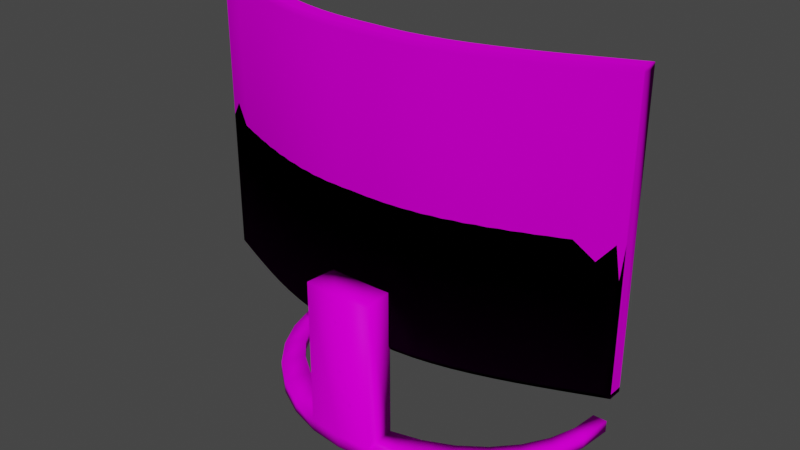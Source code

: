 # Source: Monitor.blend  (saved by Blender 2.80.75; exported with 4.5.12 LTS)
import bpy
from mathutils import Matrix  # noqa: F401  (used for matrix-valued properties, if any)

bpy.ops.wm.read_factory_settings(use_empty=True)
scene = bpy.context.scene
scene.name = 'Scene'

# ---- collections
col_collection = bpy.data.collections.new('Collection'); scene.collection.children.link(col_collection)

# ---- images (referenced by path relative to the original .blend; pixels are not part of the script)
import os
ASSET_DIR = os.environ.get("B2B_ASSET_DIR", "")  # directory of the original .blend (textures are referenced by path, not embedded)
HERE = os.path.dirname(os.path.abspath(__file__))  # packed textures are extracted next to this script under _unpacked/

def load_image(name, relpath, width, height, colorspace="sRGB"):
    """Load a texture the original file referenced (path relative to the .blend, or extracted next to this script)."""
    p = next((c for c in (os.path.join(HERE, relpath), os.path.join(ASSET_DIR, relpath)) if relpath and os.path.exists(c)), "")
    if p:
        img = bpy.data.images.load(p, check_existing=True)
        img.name = name
    else:  # same state as the original file: an image datablock whose file is absent (Cycles renders it pink)
        img = bpy.data.images.new(name, width, height)
        img.source = "FILE"
        img.filepath = "//" + (relpath or name)
    img.colorspace_settings.name = colorspace
    return img
img_plastic011_1k_color_png = load_image('Plastic011_1K_Color.png', 'Plastic011_1K_Color.png', 1024, 1024, 'sRGB')
img_bluescreen_png = load_image('BlueScreen.png', 'BlueScreen.png', 1024, 1024, 'sRGB')
img_plastic008_2k_normal_png = load_image('Plastic008_2K_Normal.png', 'Plastic008_2K_Normal.png', 1024, 1024, 'Non-Color')
img_plastic008_2k_color_png = load_image('Plastic008_2K_Color.png', 'Plastic008_2K_Color.png', 1024, 1024, 'sRGB')

# ---- materials (node trees are filled in below, after node groups)
mat_standcolor = bpy.data.materials.new('StandColor')
mat_standcolor.alpha_threshold = 0.0
mat_standcolor.use_transparent_shadow = False
mat_standcolor.diffuse_color = (0.009178, 0.8, 0.0, 1.0)
mat_standcolor.line_color = (0.0, 0.0, 0.0, 1.0)
mat_screen = bpy.data.materials.new('Screen')
mat_screen.use_transparent_shadow = False
mat_screen.diffuse_color = (0.8, 0.01173, 0.4127, 1.0)
mat_monitorframe = bpy.data.materials.new('MonitorFrame')
mat_monitorframe.use_transparent_shadow = False
mat_monitorframe.diffuse_color = (0.0, 0.02278, 0.8, 1.0)

# ---- material node trees
mat_standcolor.use_nodes = True; mat_standcolor.node_tree.nodes.clear()
_N = mat_standcolor.node_tree.nodes; _L = mat_standcolor.node_tree.links
n0 = _N.new('ShaderNodeOutputMaterial'); n0.name = 'Material Output'; n0.location = (300, 300)
n1 = _N.new('ShaderNodeBsdfPrincipled'); n1.name = 'Principled BSDF'; n1.location = (10, 300)
n1.distribution = 'GGX'
n1.subsurface_method = 'BURLEY'
n1.inputs[2].default_value = 0.4
n1.inputs[3].default_value = 1.45
n1.inputs[13].default_value = 0.009091
n1.inputs[27].default_value = (0.0, 0.0, 0.0, 1.0)
n1.inputs[28].default_value = 1.0
n2 = _N.new('ShaderNodeTexImage'); n2.name = 'Image Texture'; n2.location = (-331, 207)
n2.image = img_plastic011_1k_color_png
_L.new(n1.outputs[0], n0.inputs[0])
_L.new(n2.outputs[0], n1.inputs[0])
n0.is_active_output = True
mat_screen.use_nodes = True; mat_screen.node_tree.nodes.clear()
_N = mat_screen.node_tree.nodes; _L = mat_screen.node_tree.links
n0 = _N.new('ShaderNodeOutputMaterial'); n0.name = 'Material Output'; n0.location = (300, 300)
n1 = _N.new('ShaderNodeBsdfPrincipled'); n1.name = 'Principled BSDF'; n1.location = (10, 300)
n1.distribution = 'GGX'
n1.subsurface_method = 'BURLEY'
n1.inputs[3].default_value = 1.45
n1.inputs[27].default_value = (0.0, 0.0, 0.0, 1.0)
n1.inputs[28].default_value = 1.0
n2 = _N.new('ShaderNodeTexImage'); n2.name = 'Image Texture'; n2.location = (-390, 219)
n2.image = img_bluescreen_png
_L.new(n1.outputs[0], n0.inputs[0])
_L.new(n2.outputs[0], n1.inputs[0])
n0.is_active_output = True
mat_monitorframe.use_nodes = True; mat_monitorframe.node_tree.nodes.clear()
_N = mat_monitorframe.node_tree.nodes; _L = mat_monitorframe.node_tree.links
n0 = _N.new('ShaderNodeOutputMaterial'); n0.name = 'Material Output'; n0.location = (499, 300)
n1 = _N.new('ShaderNodeBsdfPrincipled'); n1.name = 'Principled BSDF'; n1.location = (209, 300)
n1.distribution = 'GGX'
n1.subsurface_method = 'BURLEY'
n1.inputs[2].default_value = 0.0
n1.inputs[3].default_value = 1.45
n1.inputs[13].default_value = 0.0
n1.inputs[27].default_value = (0.0, 0.0, 0.0, 1.0)
n1.inputs[28].default_value = 1.0
n2 = _N.new('ShaderNodeNormal'); n2.name = 'Normal'; n2.location = (-186, -214)
n3 = _N.new('ShaderNodeTexImage'); n3.name = 'Image Texture.001'; n3.location = (-534, -285)
n3.image = img_plastic008_2k_normal_png
n4 = _N.new('ShaderNodeTexImage'); n4.name = 'Image Texture'; n4.location = (-491, 318)
n4.image = img_plastic008_2k_color_png
n5 = _N.new('ShaderNodeMix'); n5.name = 'Mix'; n5.location = (39, 180)
n5.data_type = 'RGBA'
n5.inputs[0].default_value = 0.01091
n5.inputs[6].default_value = (1.0, 1.0, 1.0, 1.0)
_L.new(n1.outputs[0], n0.inputs[0])
_L.new(n2.outputs[0], n1.inputs[5])
_L.new(n3.outputs[0], n2.inputs[0])
_L.new(n4.outputs[0], n1.inputs[0])
_L.new(n4.outputs[0], n5.inputs[7])
_L.new(n5.outputs[2], n1.inputs[14])
n0.is_active_output = True

# ---- world
world_world = bpy.data.worlds.new('World'); scene.world = world_world
world_world.use_nodes = True; world_world.node_tree.nodes.clear()
_N = world_world.node_tree.nodes; _L = world_world.node_tree.links
n0 = _N.new('ShaderNodeOutputWorld'); n0.name = 'World Output'; n0.location = (300, 300)
n1 = _N.new('ShaderNodeBackground'); n1.name = 'Background'; n1.location = (10, 300)
n1.inputs[0].default_value = (0.05088, 0.05088, 0.05088, 1.0)
_L.new(n1.outputs[0], n0.inputs[0])
n0.is_active_output = True
world_world.color = (0.05088, 0.05088, 0.05088)
world_world.use_sun_shadow = False
world_world.sun_shadow_jitter_overblur = 0.0

# ---- meshes
me_circle = bpy.data.meshes.new('Circle')
me_circle.from_pydata([(4.373e-08, -0.7533, -0.07667), (0.1951, -0.7341, -0.07667), (0.3827, -0.6772, -0.07667), (0.5556, -0.5848, -0.07667), (0.7071, -0.4604, -0.07667), (0.8315, -0.3089, -0.07667), (0.9239, -0.136, -0.07667), (0.9808, 0.05159, -0.07667), (1.0, 0.2467, -0.07667), (-0.5107, -0.4254, -0.07667), (-0.6501, -0.3248, -0.07667), (-0.7644, -0.2023, -0.07667), (-0.8493, -0.06244, -0.07667), (-0.9017, 0.08929, -0.07667), (-0.9193, 0.2471, -0.07667), (0.9193, 0.2471, -0.07667), (0.9017, 0.08929, -0.07667), (0.8493, -0.06244, -0.07667), (0.7644, -0.2023, -0.07667), (0.6501, -0.3248, -0.07667), (0.5107, -0.4254, -0.07667), (0.3518, -0.5002, -0.07667), (0.1794, -0.5462, -0.07667), (5.345e-08, -0.5618, -0.07667), (-1.0, 0.2467, -0.07667), (-0.9808, 0.05159, -0.07667), (-0.9239, -0.136, -0.07667), (-0.8315, -0.3089, -0.07667), (-0.7071, -0.4604, -0.07667), (-0.5556, -0.5848, -0.07667), (-0.3827, -0.6772, -0.07667), (-0.1951, -0.7341, -0.07667), (-0.3518, -0.5002, -0.07667), (-0.1793, -0.5462, -0.07667), (0.1951, -0.7341, -0.007579), (4.373e-08, -0.7533, -0.007579), (0.3827, -0.6772, -0.007579), (0.5556, -0.5848, -0.007579), (0.7071, -0.4604, -0.007579), (0.8315, -0.3089, -0.007579), (0.9239, -0.136, -0.007579), (0.9808, 0.05159, -0.007579), (1.0, 0.2467, -0.007579), (5.345e-08, -0.5618, -0.007579), (-0.1793, -0.5462, -0.007579), (-0.3518, -0.5002, -0.007579), (-0.5107, -0.4254, -0.007579), (-0.6501, -0.3248, -0.007579), (-0.7644, -0.2023, -0.007579), (-0.8493, -0.06244, -0.007579), (-0.9017, 0.08929, -0.007579), (-0.9193, 0.2471, -0.007579), (0.9193, 0.2471, -0.007579), (0.9017, 0.08929, -0.007579), (0.8493, -0.06244, -0.007579), (0.7644, -0.2023, -0.007579), (0.6501, -0.3248, -0.007579), (0.5107, -0.4254, -0.007579), (0.3518, -0.5002, -0.007579), (0.1794, -0.5462, -0.007579), (-0.9808, 0.05159, -0.007579), (-1.0, 0.2467, -0.007579), (-0.9239, -0.136, -0.007579), (-0.8315, -0.3089, -0.007579), (-0.7071, -0.4604, -0.007579), (-0.5556, -0.5848, -0.007579), (-0.3827, -0.6772, -0.007579), (-0.1951, -0.7341, -0.007579), (0.1951, -0.7341, 0.8315), (4.373e-08, -0.7533, 0.8315), (5.345e-08, -0.5618, 0.8315), (-0.1793, -0.5462, 0.8315), (0.1794, -0.5462, 0.8315), (-0.1951, -0.7341, 0.8315), (-1.237, -0.2063, 0.496), (-1.237, -0.2063, 2.119), (-1.237, -0.1252, 0.496), (-1.237, -0.1252, 2.119), (1.237, -0.2063, 0.496), (1.237, -0.2063, 2.119), (1.237, -0.1252, 0.496), (1.237, -0.1252, 2.119), (1.206, -0.1387, 0.496), (1.031, -0.2148, 0.496), (0.9276, -0.2582, 0.496), (0.8245, -0.2996, 0.496), (0.7214, -0.3382, 0.496), (0.6184, -0.3732, 0.496), (0.5153, -0.4036, 0.496), (0.4123, -0.4288, 0.496), (0.3092, -0.4478, 0.496), (0.2061, -0.4598, 0.496), (0.1031, -0.464, 0.496), (-3.725e-08, -0.464, 0.496), (-0.1031, -0.464, 0.496), (-0.2061, -0.4598, 0.496), (-0.3092, -0.4478, 0.496), (-0.4123, -0.4288, 0.496), (-0.5153, -0.4036, 0.496), (-0.6184, -0.3732, 0.496), (-0.7214, -0.3382, 0.496), (-0.8245, -0.2996, 0.496), (-0.9276, -0.2582, 0.496), (-1.031, -0.2148, 0.496), (-1.206, -0.1387, 0.496), (-1.206, -0.1387, 2.119), (-1.031, -0.2148, 2.119), (-0.9276, -0.2582, 2.119), (-0.8245, -0.2996, 2.119), (-0.7214, -0.3382, 2.119), (-0.6184, -0.3732, 2.119), (-0.5153, -0.4036, 2.119), (-0.4123, -0.4288, 2.119), (-0.3092, -0.4478, 2.119), (-0.2061, -0.4598, 2.119), (-0.1031, -0.464, 2.119), (3.725e-08, -0.464, 2.119), (0.1031, -0.464, 2.119), (0.2061, -0.4598, 2.119), (0.3092, -0.4478, 2.119), (0.4123, -0.4288, 2.119), (0.5153, -0.4036, 2.119), (0.6184, -0.3732, 2.119), (0.7214, -0.3382, 2.119), (0.8245, -0.2996, 2.119), (0.9276, -0.2582, 2.119), (1.031, -0.2148, 2.119), (1.206, -0.1387, 2.119), (-1.206, -0.2197, 0.496), (-1.031, -0.2958, 0.496), (-0.9276, -0.3392, 0.496), (-0.8245, -0.3807, 0.496), (-0.7214, -0.4193, 0.496), (-0.6184, -0.4542, 0.496), (-0.5153, -0.4847, 0.496), (-0.4123, -0.5098, 0.496), (-0.3092, -0.5288, 0.496), (-0.2061, -0.5408, 0.496), (-0.1031, -0.545, 0.496), (3.725e-08, -0.545, 0.496), (0.1031, -0.545, 0.496), (0.2061, -0.5408, 0.496), (0.3092, -0.5288, 0.496), (0.4123, -0.5098, 0.496), (0.5153, -0.4847, 0.496), (0.6184, -0.4542, 0.496), (0.7214, -0.4193, 0.496), (0.8245, -0.3807, 0.496), (0.9276, -0.3392, 0.496), (1.031, -0.2958, 0.496), (1.206, -0.2197, 0.496), (1.206, -0.2197, 2.119), (1.031, -0.2958, 2.119), (0.9276, -0.3392, 2.119), (0.8245, -0.3807, 2.119), (0.7214, -0.4193, 2.119), (0.6184, -0.4542, 2.119), (0.5153, -0.4847, 2.119), (0.4123, -0.5098, 2.119), (0.3092, -0.5288, 2.119), (0.2061, -0.5408, 2.119), (0.1031, -0.545, 2.119), (-3.725e-08, -0.545, 2.119), (-0.1031, -0.545, 2.119), (-0.2061, -0.5408, 2.119), (-0.3092, -0.5288, 2.119), (-0.4123, -0.5098, 2.119), (-0.5153, -0.4847, 2.119), (-0.6184, -0.4542, 2.119), (-0.7214, -0.4193, 2.119), (-0.8245, -0.3807, 2.119), (-0.9276, -0.3392, 2.119), (-1.031, -0.2958, 2.119), (-1.206, -0.2197, 2.119), (-1.237, -0.2063, 0.5216), (-1.237, -0.2063, 2.093), (-1.237, -0.1252, 2.093), (-1.237, -0.1252, 0.5216), (1.237, -0.1252, 2.093), (1.237, -0.1252, 0.5216), (1.237, -0.2063, 2.093), (1.237, -0.2063, 0.5216), (1.206, -0.2369, 2.093), (1.206, -0.2369, 0.5216), (1.031, -0.3129, 2.093), (1.031, -0.3129, 0.5216), (0.9276, -0.3563, 2.093), (0.9276, -0.3563, 0.5216), (0.8245, -0.3978, 2.093), (0.8245, -0.3978, 0.5216), (0.7214, -0.4364, 2.093), (0.7214, -0.4364, 0.5216), (0.6184, -0.4713, 2.093), (0.6184, -0.4713, 0.5216), (0.5153, -0.5018, 2.093), (0.5153, -0.5018, 0.5216), (0.4123, -0.5269, 2.093), (0.4123, -0.5269, 0.5216), (0.3092, -0.5459, 2.093), (0.3092, -0.5459, 0.5216), (0.2061, -0.5579, 2.093), (0.2061, -0.5579, 0.5216), (0.1031, -0.5621, 2.093), (0.1031, -0.5621, 0.5216), (-1.242e-08, -0.5621, 2.093), (1.242e-08, -0.5621, 0.5216), (-0.1031, -0.5621, 2.093), (-0.1031, -0.5621, 0.5216), (-0.2061, -0.5579, 2.093), (-0.2061, -0.5579, 0.5216), (-0.3092, -0.5459, 2.093), (-0.3092, -0.5459, 0.5216), (-0.4123, -0.5269, 2.093), (-0.4123, -0.5269, 0.5216), (-0.5153, -0.5018, 2.093), (-0.5153, -0.5018, 0.5216), (-0.6184, -0.4713, 2.093), (-0.6184, -0.4713, 0.5216), (-0.7214, -0.4364, 2.093), (-0.7214, -0.4364, 0.5216), (-0.8245, -0.3978, 2.093), (-0.8245, -0.3978, 0.5216), (-0.9276, -0.3563, 2.093), (-0.9276, -0.3563, 0.5216), (-1.031, -0.3129, 2.093), (-1.031, -0.3129, 0.5216), (-1.206, -0.2369, 2.093), (-1.206, -0.2369, 0.5216), (-1.206, -0.1387, 2.093), (-1.206, -0.1387, 0.5216), (-1.031, -0.2148, 2.093), (-1.031, -0.2148, 0.5216), (-0.9276, -0.2582, 2.093), (-0.9276, -0.2582, 0.5216), (-0.8245, -0.2996, 2.093), (-0.8245, -0.2996, 0.5216), (-0.7214, -0.3382, 2.093), (-0.7214, -0.3382, 0.5216), (-0.6184, -0.3732, 2.093), (-0.6184, -0.3732, 0.5216), (-0.5153, -0.4036, 2.093), (-0.5153, -0.4036, 0.5216), (-0.4123, -0.4288, 2.093), (-0.4123, -0.4288, 0.5216), (-0.3092, -0.4478, 2.093), (-0.3092, -0.4478, 0.5216), (-0.2061, -0.4598, 2.093), (-0.2061, -0.4598, 0.5216), (-0.1031, -0.464, 2.093), (-0.1031, -0.464, 0.5216), (1.242e-08, -0.464, 2.093), (-1.242e-08, -0.464, 0.5216), (0.1031, -0.464, 2.093), (0.1031, -0.464, 0.5216), (0.2061, -0.4598, 2.093), (0.2061, -0.4598, 0.5216), (0.3092, -0.4478, 2.093), (0.3092, -0.4478, 0.5216), (0.4123, -0.4288, 2.093), (0.4123, -0.4288, 0.5216), (0.5153, -0.4036, 2.093), (0.5153, -0.4036, 0.5216), (0.6184, -0.3732, 2.093), (0.6184, -0.3732, 0.5216), (0.7214, -0.3382, 2.093), (0.7214, -0.3382, 0.5216), (0.8245, -0.2996, 2.093), (0.8245, -0.2996, 0.5216), (0.9276, -0.2582, 2.093), (0.9276, -0.2582, 0.5216), (1.031, -0.2148, 2.093), (1.031, -0.2148, 0.5216), (1.206, -0.1387, 2.093), (1.206, -0.1387, 0.5216), (-1.206, -0.1609, 2.093), (-1.206, -0.1609, 0.5216), (-1.031, -0.237, 2.093), (-1.031, -0.237, 0.5216), (-0.9276, -0.2804, 2.093), (-0.9276, -0.2804, 0.5216), (-0.8245, -0.3218, 2.093), (-0.8245, -0.3218, 0.5216), (-0.7214, -0.3604, 2.093), (-0.7214, -0.3604, 0.5216), (-0.6184, -0.3954, 2.093), (-0.6184, -0.3954, 0.5216), (-0.5153, -0.4258, 2.093), (-0.5153, -0.4258, 0.5216), (-0.4123, -0.451, 2.093), (-0.4123, -0.451, 0.5216), (-0.3092, -0.47, 2.093), (-0.3092, -0.47, 0.5216), (-0.2061, -0.482, 2.093), (-0.2061, -0.482, 0.5216), (-0.1031, -0.4862, 2.093), (-0.1031, -0.4862, 0.5216), (1.242e-08, -0.4862, 2.093), (-1.242e-08, -0.4862, 0.5216), (0.1031, -0.4862, 2.093), (0.1031, -0.4862, 0.5216), (0.2061, -0.482, 2.093), (0.2061, -0.482, 0.5216), (0.3092, -0.47, 2.093), (0.3092, -0.47, 0.5216), (0.4123, -0.451, 2.093), (0.4123, -0.451, 0.5216), (0.5153, -0.4258, 2.093), (0.5153, -0.4258, 0.5216), (0.6184, -0.3954, 2.093), (0.6184, -0.3954, 0.5216), (0.7214, -0.3604, 2.093), (0.7214, -0.3604, 0.5216), (0.8245, -0.3218, 2.093), (0.8245, -0.3218, 0.5216), (0.9276, -0.2804, 2.093), (0.9276, -0.2804, 0.5216), (1.031, -0.237, 2.093), (1.031, -0.237, 0.5216), (1.206, -0.1609, 2.093), (1.206, -0.1609, 0.5216)], [], [(26, 25, 13, 12), (4, 3, 20, 19), (27, 26, 12, 11), (5, 4, 19, 18), (28, 27, 11, 10), (6, 5, 18, 17), (29, 28, 10, 9), (7, 6, 17, 16), (30, 29, 9, 32), (8, 7, 16, 15), (1, 0, 23, 22), (31, 30, 32, 33), (2, 1, 22, 21), (0, 31, 33, 23), (25, 24, 14, 13), (3, 2, 21, 20), (62, 49, 50, 60), (38, 56, 57, 37), (63, 48, 49, 62), (39, 55, 56, 38), (64, 47, 48, 63), (40, 54, 55, 39), (65, 46, 47, 64), (41, 53, 54, 40), (66, 45, 46, 65), (42, 52, 53, 41), (43, 70, 72, 59), (67, 44, 45, 66), (36, 58, 59, 34), (59, 72, 68, 34), (60, 50, 51, 61), (37, 57, 58, 36), (7, 41, 40, 6), (20, 57, 56, 19), (8, 42, 41, 7), (21, 58, 57, 20), (24, 61, 51, 14), (33, 44, 43, 23), (22, 59, 58, 21), (32, 45, 44, 33), (23, 43, 59, 22), (9, 46, 45, 32), (25, 60, 61, 24), (10, 47, 46, 9), (26, 62, 60, 25), (11, 48, 47, 10), (27, 63, 62, 26), (12, 49, 48, 11), (1, 34, 35, 0), (28, 64, 63, 27), (13, 50, 49, 12), (2, 36, 34, 1), (29, 65, 64, 28), (14, 51, 50, 13), (3, 37, 36, 2), (30, 66, 65, 29), (16, 53, 52, 15), (15, 52, 42, 8), (4, 38, 37, 3), (31, 67, 66, 30), (17, 54, 53, 16), (5, 39, 38, 4), (0, 35, 67, 31), (18, 55, 54, 17), (6, 40, 39, 5), (19, 56, 55, 18), (68, 72, 70, 69), (69, 70, 71, 73), (44, 71, 70, 43), (67, 73, 71, 44), (34, 68, 69, 35), (35, 69, 73, 67), (175, 75, 77, 176), (272, 127, 81, 178), (178, 81, 79, 180), (226, 173, 75, 175), (82, 80, 78, 150), (105, 77, 75, 173), (81, 127, 151, 79), (127, 126, 152, 151), (126, 125, 153, 152), (125, 124, 154, 153), (124, 123, 155, 154), (123, 122, 156, 155), (122, 121, 157, 156), (121, 120, 158, 157), (120, 119, 159, 158), (119, 118, 160, 159), (118, 117, 161, 160), (117, 116, 162, 161), (116, 115, 163, 162), (115, 114, 164, 163), (114, 113, 165, 164), (113, 112, 166, 165), (112, 111, 167, 166), (111, 110, 168, 167), (110, 109, 169, 168), (109, 108, 170, 169), (108, 107, 171, 170), (107, 106, 172, 171), (106, 105, 173, 172), (76, 104, 128, 74), (104, 103, 129, 128), (103, 102, 130, 129), (102, 101, 131, 130), (101, 100, 132, 131), (100, 99, 133, 132), (99, 98, 134, 133), (98, 97, 135, 134), (97, 96, 136, 135), (96, 95, 137, 136), (95, 94, 138, 137), (94, 93, 139, 138), (93, 92, 140, 139), (92, 91, 141, 140), (91, 90, 142, 141), (90, 89, 143, 142), (89, 88, 144, 143), (88, 87, 145, 144), (87, 86, 146, 145), (86, 85, 147, 146), (85, 84, 148, 147), (84, 83, 149, 148), (83, 82, 150, 149), (180, 79, 151, 182), (182, 151, 152, 184), (184, 152, 153, 186), (186, 153, 154, 188), (188, 154, 155, 190), (190, 155, 156, 192), (192, 156, 157, 194), (194, 157, 158, 196), (196, 158, 159, 198), (198, 159, 160, 200), (200, 160, 161, 202), (202, 161, 162, 204), (204, 162, 163, 206), (206, 163, 164, 208), (208, 164, 165, 210), (210, 165, 166, 212), (212, 166, 167, 214), (214, 167, 168, 216), (216, 168, 169, 218), (218, 169, 170, 220), (220, 170, 171, 222), (222, 171, 172, 224), (224, 172, 173, 226), (176, 77, 105, 228), (228, 105, 106, 230), (230, 106, 107, 232), (232, 107, 108, 234), (234, 108, 109, 236), (236, 109, 110, 238), (238, 110, 111, 240), (240, 111, 112, 242), (242, 112, 113, 244), (244, 113, 114, 246), (246, 114, 115, 248), (248, 115, 116, 250), (250, 116, 117, 252), (252, 117, 118, 254), (254, 118, 119, 256), (256, 119, 120, 258), (258, 120, 121, 260), (260, 121, 122, 262), (262, 122, 123, 264), (264, 123, 124, 266), (266, 124, 125, 268), (268, 125, 126, 270), (270, 126, 127, 272), (83, 271, 273, 82), (230, 232, 278, 276), (84, 269, 271, 83), (259, 257, 303, 305), (85, 267, 269, 84), (244, 246, 292, 290), (86, 265, 267, 85), (273, 271, 317, 319), (87, 263, 265, 86), (233, 231, 277, 279), (88, 261, 263, 87), (258, 260, 306, 304), (89, 259, 261, 88), (247, 245, 291, 293), (90, 257, 259, 89), (272, 273, 319, 318), (91, 255, 257, 90), (232, 234, 280, 278), (92, 253, 255, 91), (261, 259, 305, 307), (93, 251, 253, 92), (246, 248, 294, 292), (94, 249, 251, 93), (235, 233, 279, 281), (95, 247, 249, 94), (260, 262, 308, 306), (96, 245, 247, 95), (249, 247, 293, 295), (97, 243, 245, 96), (234, 236, 282, 280), (98, 241, 243, 97), (263, 261, 307, 309), (99, 239, 241, 98), (248, 250, 296, 294), (100, 237, 239, 99), (237, 235, 281, 283), (101, 235, 237, 100), (262, 264, 310, 308), (102, 233, 235, 101), (229, 228, 274, 275), (103, 231, 233, 102), (251, 249, 295, 297), (104, 229, 231, 103), (236, 238, 284, 282), (76, 177, 229, 104), (177, 176, 228, 229), (129, 225, 227, 128), (225, 224, 226, 227), (130, 223, 225, 129), (223, 222, 224, 225), (131, 221, 223, 130), (221, 220, 222, 223), (132, 219, 221, 131), (219, 218, 220, 221), (133, 217, 219, 132), (217, 216, 218, 219), (134, 215, 217, 133), (215, 214, 216, 217), (135, 213, 215, 134), (213, 212, 214, 215), (136, 211, 213, 135), (211, 210, 212, 213), (137, 209, 211, 136), (209, 208, 210, 211), (138, 207, 209, 137), (207, 206, 208, 209), (139, 205, 207, 138), (205, 204, 206, 207), (140, 203, 205, 139), (203, 202, 204, 205), (141, 201, 203, 140), (201, 200, 202, 203), (142, 199, 201, 141), (199, 198, 200, 201), (143, 197, 199, 142), (197, 196, 198, 199), (144, 195, 197, 143), (195, 194, 196, 197), (145, 193, 195, 144), (193, 192, 194, 195), (146, 191, 193, 145), (191, 190, 192, 193), (147, 189, 191, 146), (189, 188, 190, 191), (148, 187, 189, 147), (187, 186, 188, 189), (149, 185, 187, 148), (185, 184, 186, 187), (150, 183, 185, 149), (183, 182, 184, 185), (78, 181, 183, 150), (181, 180, 182, 183), (128, 227, 174, 74), (227, 226, 175, 174), (80, 179, 181, 78), (179, 178, 180, 181), (82, 273, 179, 80), (273, 272, 178, 179), (74, 174, 177, 76), (174, 175, 176, 177), (317, 316, 318, 319), (315, 314, 316, 317), (313, 312, 314, 315), (311, 310, 312, 313), (309, 308, 310, 311), (307, 306, 308, 309), (305, 304, 306, 307), (303, 302, 304, 305), (301, 300, 302, 303), (299, 298, 300, 301), (297, 296, 298, 299), (295, 294, 296, 297), (293, 292, 294, 295), (291, 290, 292, 293), (289, 288, 290, 291), (287, 286, 288, 289), (285, 284, 286, 287), (283, 282, 284, 285), (281, 280, 282, 283), (279, 278, 280, 281), (277, 276, 278, 279), (275, 274, 276, 277), (270, 272, 318, 316), (245, 243, 289, 291), (256, 258, 304, 302), (231, 229, 275, 277), (271, 269, 315, 317), (242, 244, 290, 288), (257, 255, 301, 303), (228, 230, 276, 274), (268, 270, 316, 314), (243, 241, 287, 289), (254, 256, 302, 300), (269, 267, 313, 315), (240, 242, 288, 286), (255, 253, 299, 301), (266, 268, 314, 312), (241, 239, 285, 287), (252, 254, 300, 298), (267, 265, 311, 313), (238, 240, 286, 284), (253, 251, 297, 299), (264, 266, 312, 310), (239, 237, 283, 285), (250, 252, 298, 296), (265, 263, 309, 311)])
me_circle.polygons.foreach_set('use_smooth', [True] * 316)
me_circle.polygons.foreach_set('material_index', [0, 0, 0, 0, 0, 0, 0, 0, 0, 0, 0, 0, 0, 0, 0, 0, 0, 0, 0, 0, 0, 0, 0, 0, 0, 0, 0, 0, 0, 0, 0, 0, 0, 0, 0, 0, 0, 0, 0, 0, 0, 0, 0, 0, 0, 0, 0, 0, 0, 0, 0, 0, 0, 0, 0, 0, 0, 0, 0, 0, 0, 0, 0, 0, 0, 0, 0, 0, 0, 0, 0, 0, 2, 2, 2, 2, 2, 2, 2, 2, 2, 2, 2, 2, 2, 2, 2, 2, 2, 2, 2, 2, 2, 2, 2, 2, 2, 2, 2, 2, 2, 2, 2, 2, 2, 2, 2, 2, 2, 2, 2, 2, 2, 2, 2, 2, 2, 2, 2, 2, 2, 2, 2, 2, 2, 2, 2, 2, 2, 2, 2, 2, 2, 2, 2, 2, 2, 2, 2, 2, 2, 2, 2, 2, 2, 2, 2, 2, 2, 2, 2, 2, 2, 2, 2, 2, 2, 2, 2, 2, 2, 2, 2, 2, 2, 2, 2, 2, 2, 2, 2, 2, 2, 2, 2, 2, 2, 2, 2, 2, 2, 2, 2, 2, 2, 2, 2, 2, 2, 2, 2, 2, 2, 2, 2, 2, 2, 2, 2, 2, 2, 2, 2, 2, 2, 2, 2, 2, 2, 2, 2, 2, 2, 2, 2, 2, 2, 2, 2, 2, 2, 2, 2, 2, 2, 2, 2, 2, 2, 2, 2, 2, 2, 2, 2, 2, 2, 2, 2, 2, 2, 2, 2, 2, 2, 2, 2, 2, 2, 2, 2, 2, 2, 2, 2, 2, 2, 2, 2, 2, 2, 2, 2, 2, 2, 2, 2, 2, 2, 2, 1, 1, 1, 1, 1, 1, 1, 1, 1, 1, 1, 1, 1, 1, 1, 1, 1, 1, 1, 1, 1, 1, 2, 2, 2, 2, 2, 2, 2, 2, 2, 2, 2, 2, 2, 2, 2, 2, 2, 2, 2, 2, 2, 2, 2, 2])
_k = set([(74, 128), (74, 174), (75, 173), (75, 175), (76, 104), (76, 177), (77, 105), (77, 176), (78, 150), (78, 181), (79, 151), (79, 180), (80, 82), (80, 179), (81, 127), (82, 83), (83, 84), (84, 85), (85, 86), (86, 87), (87, 88), (88, 89), (89, 90), (90, 91), (91, 92), (92, 93), (93, 94), (94, 95), (95, 96), (96, 97), (97, 98), (98, 99), (99, 100), (100, 101), (101, 102), (102, 103), (103, 104), (105, 106), (106, 107), (107, 108), (108, 109), (109, 110), (110, 111), (111, 112), (112, 113), (113, 114), (114, 115), (115, 116), (116, 117), (117, 118), (118, 119), (119, 120), (120, 121), (121, 122), (122, 123), (123, 124), (124, 125), (125, 126), (126, 127), (128, 129), (129, 130), (130, 131), (131, 132), (132, 133), (133, 134), (134, 135), (135, 136), (136, 137), (137, 138), (138, 139), (139, 140), (140, 141), (141, 142), (142, 143), (143, 144), (144, 145), (145, 146), (146, 147), (147, 148), (148, 149), (149, 150), (151, 152), (152, 153), (153, 154), (154, 155), (155, 156), (156, 157), (157, 158), (158, 159), (159, 160), (160, 161), (161, 162), (162, 163), (163, 164), (164, 165), (165, 166), (166, 167), (167, 168), (168, 169), (169, 170), (170, 171), (171, 172), (172, 173), (174, 175), (176, 177), (178, 179), (180, 181), (228, 229), (228, 230), (229, 231), (230, 232), (231, 233), (232, 234), (233, 235), (234, 236), (235, 237), (236, 238), (237, 239), (238, 240), (239, 241), (240, 242), (241, 243), (242, 244), (243, 245), (244, 246), (245, 247), (246, 248), (247, 249), (248, 250), (249, 251), (250, 252), (251, 253), (252, 254), (253, 255), (254, 256), (255, 257), (256, 258), (257, 259), (258, 260), (259, 261), (260, 262), (261, 263), (262, 264), (263, 265), (264, 266), (265, 267), (266, 268), (267, 269), (268, 270), (269, 271), (270, 272), (271, 273), (272, 273), (274, 275), (274, 276), (275, 277), (276, 278), (277, 279), (278, 280), (279, 281), (280, 282), (281, 283), (282, 284), (283, 285), (284, 286), (285, 287), (286, 288), (287, 289), (288, 290), (289, 291), (290, 292), (291, 293), (292, 294), (293, 295), (294, 296), (295, 297), (296, 298), (297, 299), (298, 300), (299, 301), (300, 302), (301, 303), (302, 304), (303, 305), (304, 306), (305, 307), (306, 308), (307, 309), (308, 310), (309, 311), (310, 312), (311, 313), (312, 314), (313, 315), (314, 316), (315, 317), (316, 318), (317, 319), (318, 319)])
me_circle.attributes.new('sharp_edge', 'BOOLEAN', 'EDGE').data.foreach_set('value', [ (min(e.vertices), max(e.vertices)) in _k for e in me_circle.edges])
_uv = me_circle.uv_layers.new(name='UVMap')
_uv.uv.foreach_set('vector', [2.396, 1.128, 2.802, 1.251, 2.883, 1.08, 2.555, 0.9667, 1.693, -2.404, 1.424, -2.075, 1.769, -1.978, 1.987, -2.28, 2.021, 0.928, 2.396, 1.128, 2.555, 0.9667, 2.252, 0.7828, 2.021, -2.673, 1.693, -2.404, 1.987, -2.28, 2.252, -2.528, 1.693, 0.6587, 2.021, 0.928, 2.252, 0.7828, 1.987, 0.5352, 2.396, -2.873, 2.021, -2.673, 2.252, -2.528, 2.555, -2.712, 1.424, 0.3306, 1.693, 0.6587, 1.987, 0.5352, 1.769, 0.2335, 2.802, -2.996, 2.396, -2.873, 2.555, -2.712, 2.883, -2.825, 1.224, -0.04376, 1.424, 0.3306, 1.769, 0.2335, 1.607, -0.1106, 3.224, -3.038, 2.802, -2.996, 2.883, -2.825, 3.225, -2.863, 1.1, -1.295, 1.059, -0.8724, 1.474, -0.8724, 1.507, -1.261, 1.1, -0.45, 1.224, -0.04376, 1.607, -0.1106, 1.507, -0.484, 1.224, -1.701, 1.1, -1.295, 1.507, -1.261, 1.607, -1.634, 1.059, -0.8724, 1.1, -0.45, 1.507, -0.484, 1.474, -0.8724, 2.802, 1.251, 3.224, 1.293, 3.225, 1.118, 2.883, 1.08, 1.424, -2.075, 1.224, -1.701, 1.607, -1.634, 1.769, -1.978, 1.195, 2.014, 1.421, 2.008, 1.563, 1.69, 1.382, 1.633, 1.771, 2.485, 2.061, 2.616, 2.133, 2.251, 1.827, 2.065, 1.086, 2.425, 1.349, 2.355, 1.421, 2.008, 1.195, 2.014, 1.798, 2.909, 2.061, 2.979, 2.061, 2.616, 1.771, 2.485, 1.059, 2.848, 1.349, 2.718, 1.349, 2.355, 1.086, 2.425, 1.907, 3.319, 2.133, 3.326, 2.061, 2.979, 1.798, 2.909, 1.115, 3.269, 1.421, 3.083, 1.349, 2.718, 1.059, 2.848, 2.094, 3.7, 2.275, 3.643, 2.133, 3.326, 1.907, 3.319, 1.252, 3.671, 1.563, 3.436, 1.421, 3.083, 1.115, 3.269, 2.351, 4.038, 2.48, 3.919, 2.275, 3.643, 2.094, 3.7, 0.9063, -0.1004, -0.9106, -0.1004, -0.9106, 0.2894, 0.9063, 0.2894, 1.465, 4.038, 1.768, 3.763, 1.563, 3.436, 1.252, 3.671, 1.964, 1.663, 2.275, 1.898, 2.48, 1.57, 2.177, 1.296, 3.828, 1.394, 3.677, -0.4164, 3.27, -0.3823, 3.421, 1.428, 1.382, 1.633, 1.563, 1.69, 1.768, 1.414, 1.639, 1.296, 1.827, 2.065, 2.133, 2.251, 2.275, 1.898, 1.964, 1.663, -0.9136, -2.613, -1.063, -2.613, -1.063, -2.189, -0.9136, -2.189, 1.056, 1.056, 0.9063, 1.056, 0.9063, 1.428, 1.056, 1.428, -0.9136, -3.038, -1.063, -3.038, -1.063, -2.613, -0.9136, -2.613, 1.056, 0.6759, 0.9063, 0.6759, 0.9063, 1.056, 1.056, 1.056, 2.657, 1.446, 2.657, 1.296, 2.483, 1.296, 2.483, 1.446, 1.056, -0.4903, 0.9063, -0.4903, 0.9063, -0.1004, 1.056, -0.1004, 1.056, 0.2894, 0.9063, 0.2894, 0.9063, 0.6759, 1.056, 0.6759, 1.056, -0.8768, 0.9063, -0.8768, 0.9063, -0.4903, 1.056, -0.4903, 1.056, -0.1004, 0.9063, -0.1004, 0.9063, 0.2894, 1.056, 0.2894, 1.056, -1.257, 0.9063, -1.257, 0.9063, -0.8768, 1.056, -0.8768, -0.9136, 3.329, -1.063, 3.329, -1.063, 3.754, -0.9136, 3.754, 1.056, -1.629, 0.9063, -1.629, 0.9063, -1.257, 1.056, -1.257, -0.9136, 2.905, -1.063, 2.905, -1.063, 3.329, -0.9136, 3.329, 1.056, -1.992, 0.9063, -1.992, 0.9063, -1.629, 1.056, -1.629, -0.9136, 2.481, -1.063, 2.481, -1.063, 2.905, -0.9136, 2.905, 1.056, -2.346, 0.9063, -2.346, 0.9063, -1.992, 1.056, -1.992, -0.9136, -0.06637, -1.063, -0.06637, -1.063, 0.3581, -0.9136, 0.3581, -0.9136, 2.056, -1.063, 2.056, -1.063, 2.481, -0.9136, 2.481, 1.056, -2.694, 0.9063, -2.694, 0.9063, -2.346, 1.056, -2.346, -0.9136, -0.4909, -1.063, -0.4909, -1.063, -0.06637, -0.9136, -0.06637, -0.9136, 1.632, -1.063, 1.632, -1.063, 2.056, -0.9136, 2.056, 1.056, -3.038, 0.9063, -3.038, 0.9063, -2.694, 1.056, -2.694, -0.9136, -0.9153, -1.063, -0.9153, -1.063, -0.4909, -0.9136, -0.4909, -0.9136, 1.207, -1.063, 1.207, -1.063, 1.632, -0.9136, 1.632, 1.056, 2.493, 0.9063, 2.493, 0.9063, 2.837, 1.056, 2.837, 2.632, 1.448, 2.483, 1.448, 2.483, 1.623, 2.632, 1.623, -0.9136, -1.34, -1.063, -1.34, -1.063, -0.9153, -0.9136, -0.9153, -0.9136, 0.7826, -1.063, 0.7826, -1.063, 1.207, -0.9136, 1.207, 1.056, 2.145, 0.9063, 2.145, 0.9063, 2.493, 1.056, 2.493, -0.9136, -1.764, -1.063, -1.764, -1.063, -1.34, -0.9136, -1.34, -0.9136, 0.3581, -1.063, 0.3581, -1.063, 0.7826, -0.9136, 0.7826, 1.056, 1.791, 0.9063, 1.791, 0.9063, 2.145, 1.056, 2.145, -0.9136, -2.189, -1.063, -2.189, -1.063, -1.764, -0.9136, -1.764, 1.056, 1.428, 0.9063, 1.428, 0.9063, 1.791, 1.056, 1.791, 3.27, -0.3823, 3.677, -0.4164, 3.643, -0.8047, 3.228, -0.8047, 3.228, -0.8047, 3.643, -0.8047, 3.677, -1.193, 3.27, -1.227, 0.9063, -0.4903, -0.9106, -0.4903, -0.9106, -0.1004, 0.9063, -0.1004, 3.421, -3.038, 3.27, -1.227, 3.677, -1.193, 3.828, -3.004, -1.063, -0.06637, -2.88, -0.06637, -2.88, 0.3581, -1.063, 0.3581, -1.063, 0.3581, -2.88, 0.3581, -2.88, 0.7826, -1.063, 0.7826, 0.9614, 0.6258, 0.9614, 0.632, 0.9416, 0.632, 0.9416, 0.6258, -0.1063, 0.8407, -0.1063, 0.847, -0.1145, 0.847, -0.1145, 0.8407, 0.9416, 1.242, 0.9416, 1.236, 0.9614, 1.236, 0.9614, 1.242, 0.5512, -0.05802, 0.545, -0.05802, 0.545, -0.06625, 0.5512, -0.06625, 0.9449, 1.64, 0.9416, 1.632, 0.9614, 1.632, 0.9647, 1.64, 0.9449, 0.6396, 0.9416, 0.632, 0.9614, 0.632, 0.9647, 0.6396, 0.9416, 1.236, 0.9449, 1.229, 0.9647, 1.229, 0.9614, 1.236, 0.9449, 1.229, 0.9635, 1.186, 0.9833, 1.186, 0.9647, 1.229, 0.9635, 1.186, 0.9741, 1.161, 0.9939, 1.161, 0.9833, 1.186, 0.9741, 1.161, 0.9842, 1.135, 1.004, 1.135, 0.9939, 1.161, 0.9842, 1.135, 0.9936, 1.11, 1.013, 1.11, 1.004, 1.135, 0.9936, 1.11, 1.002, 1.085, 1.022, 1.085, 1.013, 1.11, 1.002, 1.085, 1.01, 1.06, 1.029, 1.06, 1.022, 1.085, 1.01, 1.06, 1.016, 1.035, 1.036, 1.035, 1.029, 1.06, 1.016, 1.035, 1.02, 1.01, 1.04, 1.01, 1.036, 1.035, 1.02, 1.01, 1.023, 0.9844, 1.043, 0.9844, 1.04, 1.01, 1.023, 0.9844, 1.024, 0.9592, 1.044, 0.9592, 1.043, 0.9844, 1.024, 0.9592, 1.024, 0.9341, 1.044, 0.9341, 1.044, 0.9592, 1.024, 0.9341, 1.024, 0.9089, 1.044, 0.9089, 1.044, 0.9341, 1.024, 0.9089, 1.023, 0.8837, 1.043, 0.8837, 1.044, 0.9089, 1.023, 0.8837, 1.02, 0.8585, 1.04, 0.8585, 1.043, 0.8837, 1.02, 0.8585, 1.016, 0.8334, 1.036, 0.8334, 1.04, 0.8585, 1.016, 0.8334, 1.01, 0.8082, 1.029, 0.8082, 1.036, 0.8334, 1.01, 0.8082, 1.002, 0.783, 1.022, 0.783, 1.029, 0.8082, 1.002, 0.783, 0.9936, 0.7579, 1.013, 0.7579, 1.022, 0.783, 0.9936, 0.7579, 0.9842, 0.7327, 1.004, 0.7327, 1.013, 0.7579, 0.9842, 0.7327, 0.9741, 0.7075, 0.9939, 0.7075, 1.004, 0.7327, 0.9741, 0.7075, 0.9635, 0.6824, 0.9833, 0.6824, 0.9939, 0.7075, 0.9635, 0.6824, 0.9449, 0.6396, 0.9647, 0.6396, 0.9833, 0.6824, 0.9416, 0.2358, 0.9449, 0.2282, 0.9647, 0.2282, 0.9614, 0.2358, 0.9449, 0.2282, 0.9635, 0.1854, 0.9833, 0.1854, 0.9647, 0.2282, 0.9635, 0.1854, 0.9741, 0.1603, 0.9939, 0.1603, 0.9833, 0.1854, 0.9741, 0.1603, 0.9842, 0.1351, 1.004, 0.1351, 0.9939, 0.1603, 0.9842, 0.1351, 0.9936, 0.1099, 1.013, 0.1099, 1.004, 0.1351, 0.9936, 0.1099, 1.002, 0.08476, 1.022, 0.08476, 1.013, 0.1099, 1.002, 0.08476, 1.01, 0.05959, 1.029, 0.05959, 1.022, 0.08476, 1.01, 0.05959, 1.016, 0.03442, 1.036, 0.03442, 1.029, 0.05959, 1.016, 0.03442, 1.02, 0.009255, 1.04, 0.009255, 1.036, 0.03442, 1.02, 0.009255, 1.023, -0.01591, 1.043, -0.01591, 1.04, 0.009255, 1.023, -0.01591, 1.024, -0.04108, 1.044, -0.04108, 1.043, -0.01591, 1.024, -0.04108, 1.024, -0.06625, 1.044, -0.06625, 1.044, -0.04108, 1.024, 1.934, 1.024, 1.909, 1.044, 1.909, 1.044, 1.934, 1.024, 1.909, 1.023, 1.884, 1.043, 1.884, 1.044, 1.909, 1.023, 1.884, 1.02, 1.859, 1.04, 1.859, 1.043, 1.884, 1.02, 1.859, 1.016, 1.834, 1.036, 1.834, 1.04, 1.859, 1.016, 1.834, 1.01, 1.809, 1.029, 1.809, 1.036, 1.834, 1.01, 1.809, 1.002, 1.783, 1.022, 1.783, 1.029, 1.809, 1.002, 1.783, 0.9936, 1.758, 1.013, 1.758, 1.022, 1.783, 0.9936, 1.758, 0.9842, 1.733, 1.004, 1.733, 1.013, 1.758, 0.9842, 1.733, 0.9741, 1.708, 0.9939, 1.708, 1.004, 1.733, 0.9741, 1.708, 0.9635, 1.683, 0.9833, 1.683, 0.9939, 1.708, 0.9635, 1.683, 0.9449, 1.64, 0.9647, 1.64, 0.9833, 1.683, 0.5512, 0.5662, 0.545, 0.5662, 0.545, 0.5579, 0.5512, 0.5579, 0.5512, 0.5579, 0.545, 0.5579, 0.5449, 0.5113, 0.5512, 0.5113, 0.5512, 0.5113, 0.5449, 0.5113, 0.5449, 0.484, 0.5512, 0.484, 0.5512, 0.484, 0.5449, 0.484, 0.5449, 0.4569, 0.5512, 0.4569, 0.5512, 0.4569, 0.5449, 0.4569, 0.5449, 0.43, 0.5512, 0.43, 0.5512, 0.43, 0.5449, 0.43, 0.5449, 0.4034, 0.5512, 0.4034, 0.5512, 0.4034, 0.5449, 0.4034, 0.5449, 0.3772, 0.5512, 0.3772, 0.5512, 0.3772, 0.5449, 0.3772, 0.5449, 0.3513, 0.5512, 0.3513, 0.5512, 0.3513, 0.5449, 0.3513, 0.5449, 0.3257, 0.5512, 0.3257, 0.5512, 0.3257, 0.5449, 0.3257, 0.5449, 0.3003, 0.5512, 0.3003, 0.5512, 0.3003, 0.5449, 0.3003, 0.5449, 0.2751, 0.5512, 0.2751, 0.5512, 0.2751, 0.5449, 0.2751, 0.5449, 0.25, 0.5512, 0.25, 0.5512, 0.25, 0.5449, 0.25, 0.5449, 0.2248, 0.5512, 0.2248, 0.5512, 0.2248, 0.5449, 0.2248, 0.5449, 0.1996, 0.5512, 0.1996, 0.5512, 0.1996, 0.5449, 0.1996, 0.5449, 0.1743, 0.5512, 0.1743, 0.5512, 0.1743, 0.5449, 0.1743, 0.5449, 0.1487, 0.5512, 0.1487, 0.5512, 0.1487, 0.5449, 0.1487, 0.5449, 0.1228, 0.5512, 0.1228, 0.5512, 0.1228, 0.5449, 0.1228, 0.5449, 0.09652, 0.5512, 0.09652, 0.5512, 0.09652, 0.5449, 0.09652, 0.5449, 0.06995, 0.5512, 0.06995, 0.5512, 0.06995, 0.5449, 0.06995, 0.5449, 0.04307, 0.5512, 0.04307, 0.5512, 0.04307, 0.5449, 0.04307, 0.5449, 0.01594, 0.5512, 0.01594, 0.5512, 0.01594, 0.5449, 0.01594, 0.545, -0.01137, 0.5512, -0.01137, 0.5512, -0.01137, 0.545, -0.01137, 0.545, -0.05802, 0.5512, -0.05802, 0.5179, 0.8407, 0.5179, 0.847, 0.5097, 0.847, 0.5097, 0.8407, 0.5097, 0.8407, 0.5097, 0.847, 0.463, 0.847, 0.463, 0.8407, 0.463, 0.8407, 0.463, 0.847, 0.4357, 0.847, 0.4357, 0.8407, 0.4357, 0.8407, 0.4357, 0.847, 0.4086, 0.847, 0.4086, 0.8407, 0.4086, 0.8407, 0.4086, 0.847, 0.3817, 0.847, 0.3817, 0.8407, 0.3817, 0.8407, 0.3817, 0.847, 0.3551, 0.847, 0.3551, 0.8407, 0.3551, 0.8407, 0.3551, 0.847, 0.3289, 0.847, 0.3289, 0.8407, 0.3289, 0.8407, 0.3289, 0.847, 0.303, 0.847, 0.303, 0.8407, 0.303, 0.8407, 0.303, 0.847, 0.2774, 0.847, 0.2774, 0.8407, 0.2774, 0.8407, 0.2774, 0.847, 0.252, 0.847, 0.252, 0.8407, 0.252, 0.8407, 0.252, 0.847, 0.2269, 0.847, 0.2269, 0.8407, 0.2269, 0.8407, 0.2269, 0.847, 0.2017, 0.847, 0.2017, 0.8407, 0.2017, 0.8407, 0.2017, 0.847, 0.1765, 0.847, 0.1765, 0.8407, 0.1765, 0.8407, 0.1765, 0.847, 0.1513, 0.847, 0.1513, 0.8407, 0.1513, 0.8407, 0.1513, 0.847, 0.126, 0.847, 0.126, 0.8407, 0.126, 0.8407, 0.126, 0.847, 0.1004, 0.847, 0.1004, 0.8407, 0.1004, 0.8407, 0.1004, 0.847, 0.07448, 0.847, 0.07448, 0.8407, 0.07448, 0.8407, 0.07448, 0.847, 0.04824, 0.847, 0.04824, 0.8407, 0.04824, 0.8407, 0.04824, 0.847, 0.02166, 0.847, 0.02166, 0.8407, 0.02166, 0.8407, 0.02166, 0.847, -0.005216, 0.847, -0.005216, 0.8407, -0.005216, 0.8407, -0.005216, 0.847, -0.03234, 0.847, -0.03234, 0.8407, -0.03234, 0.8407, -0.03234, 0.847, -0.05966, 0.847, -0.05966, 0.8407, -0.05966, 0.8407, -0.05966, 0.847, -0.1063, 0.847, -0.1063, 0.8407, -0.05965, 0.4507, -0.05965, 0.4569, -0.1063, 0.4569, -0.1063, 0.4507, 0.499, 0.02225, 0.4709, 0.008764, 0.4712, 0.002548, 0.4998, 0.01603, -0.03234, 0.4507, -0.03234, 0.4569, -0.05965, 0.4569, -0.05965, 0.4507, 0.0989, 0.4283, 0.1269, 0.4348, 0.1267, 0.4409, 0.09863, 0.4344, -0.005213, 0.4507, -0.005213, 0.4569, -0.03234, 0.4569, -0.03234, 0.4507, 0.3031, -0.05073, 0.275, -0.05525, 0.2752, -0.06134, 0.3033, -0.05682, 0.02166, 0.4507, 0.02166, 0.4569, -0.005213, 0.4569, -0.005213, 0.4507, -0.1095, 0.3318, -0.06896, 0.3618, -0.06983, 0.368, -0.1145, 0.3357, 0.04824, 0.4507, 0.04824, 0.4569, 0.02166, 0.4569, 0.02166, 0.4507, 0.4685, 0.3975, 0.4973, 0.3866, 0.4974, 0.3928, 0.4683, 0.4036, 0.07449, 0.4507, 0.07449, 0.4569, 0.04824, 0.4569, 0.04824, 0.4507, 0.105, -0.05412, 0.07644, -0.04846, 0.07671, -0.05455, 0.1053, -0.06021, 0.1004, 0.4507, 0.1004, 0.4569, 0.07449, 0.4569, 0.07449, 0.4507, 0.2681, 0.4442, 0.2965, 0.4421, 0.2962, 0.4482, 0.2678, 0.4503, 0.126, 0.4507, 0.126, 0.4569, 0.1004, 0.4569, 0.1004, 0.4507, -0.1084, 0.01985, -0.1095, 0.3318, -0.1145, 0.3357, -0.1145, 0.01557, 0.1513, 0.4507, 0.1513, 0.4569, 0.126, 0.4569, 0.126, 0.4507, 0.4709, 0.008764, 0.4428, -0.00393, 0.443, -0.01006, 0.4712, 0.002548, 0.1765, 0.4507, 0.1765, 0.4569, 0.1513, 0.4569, 0.1513, 0.4507, 0.07093, 0.4202, 0.0989, 0.4283, 0.09863, 0.4344, 0.07067, 0.4263, 0.2017, 0.4507, 0.2017, 0.4569, 0.1765, 0.4569, 0.1765, 0.4507, 0.275, -0.05525, 0.2467, -0.05763, 0.247, -0.06372, 0.2752, -0.06134, 0.2269, 0.4507, 0.2269, 0.4569, 0.2017, 0.4569, 0.2017, 0.4507, 0.4396, 0.4077, 0.4685, 0.3975, 0.4683, 0.4036, 0.4394, 0.4138, 0.252, 0.4507, 0.252, 0.4569, 0.2269, 0.4569, 0.2269, 0.4507, 0.07644, -0.04846, 0.04782, -0.04133, 0.04808, -0.04742, 0.07671, -0.05455, 0.2774, 0.4507, 0.2774, 0.4569, 0.252, 0.4569, 0.252, 0.4507, 0.2398, 0.4441, 0.2681, 0.4442, 0.2678, 0.4503, 0.2395, 0.4502, 0.303, 0.4507, 0.303, 0.4569, 0.2774, 0.4569, 0.2774, 0.4507, 0.4428, -0.00393, 0.4149, -0.01578, 0.4151, -0.02188, 0.443, -0.01006, 0.3289, 0.4507, 0.3289, 0.4569, 0.303, 0.4569, 0.303, 0.4507, 0.04302, 0.4106, 0.07093, 0.4202, 0.07067, 0.4263, 0.04276, 0.4167, 0.3551, 0.4507, 0.3551, 0.4569, 0.3289, 0.4569, 0.3289, 0.4507, 0.2467, -0.05763, 0.2185, -0.05886, 0.2187, -0.06494, 0.247, -0.06372, 0.3817, 0.4507, 0.3817, 0.4569, 0.3551, 0.4569, 0.3551, 0.4507, 0.4109, 0.417, 0.4396, 0.4077, 0.4394, 0.4138, 0.4106, 0.4231, 0.4086, 0.4507, 0.4086, 0.4569, 0.3817, 0.4569, 0.3817, 0.4507, 0.04782, -0.04133, 0.01913, -0.03297, 0.01939, -0.03907, 0.04808, -0.04742, 0.4357, 0.4507, 0.4357, 0.4569, 0.4086, 0.4569, 0.4086, 0.4507, 0.5384, 0.3642, 0.5395, 0.05228, 0.5445, 0.04833, 0.5445, 0.3685, 0.463, 0.4507, 0.463, 0.4569, 0.4357, 0.4569, 0.4357, 0.4507, 0.2115, 0.4429, 0.2398, 0.4441, 0.2395, 0.4502, 0.2113, 0.449, 0.5097, 0.4507, 0.5097, 0.4569, 0.463, 0.4569, 0.463, 0.4507, 0.4149, -0.01578, 0.387, -0.02659, 0.3872, -0.03269, 0.4151, -0.02188, 0.5179, 0.4507, 0.5179, 0.4569, 0.5097, 0.4569, 0.5097, 0.4507, 0.5179, 0.4569, 0.5179, 0.8407, 0.5097, 0.8407, 0.5097, 0.4569, 0.9412, -0.01137, 0.935, -0.01137, 0.935, -0.05801, 0.9412, -0.05801, 0.935, -0.01137, 0.5512, -0.01137, 0.5512, -0.05802, 0.935, -0.05801, 0.9412, 0.01594, 0.935, 0.01594, 0.935, -0.01137, 0.9412, -0.01137, 0.935, 0.01594, 0.5512, 0.01594, 0.5512, -0.01137, 0.935, -0.01137, 0.9412, 0.04307, 0.935, 0.04307, 0.935, 0.01594, 0.9412, 0.01594, 0.935, 0.04307, 0.5512, 0.04307, 0.5512, 0.01594, 0.935, 0.01594, 0.9412, 0.06995, 0.935, 0.06995, 0.935, 0.04307, 0.9412, 0.04307, 0.935, 0.06995, 0.5512, 0.06995, 0.5512, 0.04307, 0.935, 0.04307, 0.9412, 0.09652, 0.935, 0.09652, 0.935, 0.06995, 0.9412, 0.06995, 0.935, 0.09652, 0.5512, 0.09652, 0.5512, 0.06995, 0.935, 0.06995, 0.9412, 0.1228, 0.935, 0.1228, 0.935, 0.09652, 0.9412, 0.09652, 0.935, 0.1228, 0.5512, 0.1228, 0.5512, 0.09652, 0.935, 0.09652, 0.9412, 0.1487, 0.935, 0.1487, 0.935, 0.1228, 0.9412, 0.1228, 0.935, 0.1487, 0.5512, 0.1487, 0.5512, 0.1228, 0.935, 0.1228, 0.9412, 0.1743, 0.935, 0.1743, 0.935, 0.1487, 0.9412, 0.1487, 0.935, 0.1743, 0.5512, 0.1743, 0.5512, 0.1487, 0.935, 0.1487, 0.9412, 0.1996, 0.935, 0.1996, 0.935, 0.1743, 0.9412, 0.1743, 0.935, 0.1996, 0.5512, 0.1996, 0.5512, 0.1743, 0.935, 0.1743, 0.9412, 0.2248, 0.935, 0.2248, 0.935, 0.1996, 0.9412, 0.1996, 0.935, 0.2248, 0.5512, 0.2248, 0.5512, 0.1996, 0.935, 0.1996, 0.9412, 0.25, 0.935, 0.25, 0.935, 0.2248, 0.9412, 0.2248, 0.935, 0.25, 0.5512, 0.25, 0.5512, 0.2248, 0.935, 0.2248, 0.9412, 0.2751, 0.935, 0.2751, 0.935, 0.25, 0.9412, 0.25, 0.935, 0.2751, 0.5512, 0.2751, 0.5512, 0.25, 0.935, 0.25, 0.9412, 0.3003, 0.935, 0.3003, 0.935, 0.2751, 0.9412, 0.2751, 0.935, 0.3003, 0.5512, 0.3003, 0.5512, 0.2751, 0.935, 0.2751, 0.9412, 0.3257, 0.935, 0.3257, 0.935, 0.3003, 0.9412, 0.3003, 0.935, 0.3257, 0.5512, 0.3257, 0.5512, 0.3003, 0.935, 0.3003, 0.9412, 0.3513, 0.935, 0.3513, 0.935, 0.3257, 0.9412, 0.3257, 0.935, 0.3513, 0.5512, 0.3513, 0.5512, 0.3257, 0.935, 0.3257, 0.9412, 0.3772, 0.935, 0.3772, 0.935, 0.3513, 0.9412, 0.3513, 0.935, 0.3772, 0.5512, 0.3772, 0.5512, 0.3513, 0.935, 0.3513, 0.9412, 0.4034, 0.935, 0.4034, 0.935, 0.3772, 0.9412, 0.3772, 0.935, 0.4034, 0.5512, 0.4034, 0.5512, 0.3772, 0.935, 0.3772, 0.9412, 0.43, 0.935, 0.43, 0.935, 0.4034, 0.9412, 0.4034, 0.935, 0.43, 0.5512, 0.43, 0.5512, 0.4034, 0.935, 0.4034, 0.9412, 0.4569, 0.935, 0.4569, 0.935, 0.43, 0.9412, 0.43, 0.935, 0.4569, 0.5512, 0.4569, 0.5512, 0.43, 0.935, 0.43, 0.9412, 0.484, 0.935, 0.484, 0.935, 0.4569, 0.9412, 0.4569, 0.935, 0.484, 0.5512, 0.484, 0.5512, 0.4569, 0.935, 0.4569, 0.9412, 0.5113, 0.935, 0.5113, 0.935, 0.484, 0.9412, 0.484, 0.935, 0.5113, 0.5512, 0.5113, 0.5512, 0.484, 0.935, 0.484, 0.9412, 0.5579, 0.935, 0.5579, 0.935, 0.5113, 0.9412, 0.5113, 0.935, 0.5579, 0.5512, 0.5579, 0.5512, 0.5113, 0.935, 0.5113, 0.9412, 0.5662, 0.935, 0.5662, 0.935, 0.5579, 0.9412, 0.5579, 0.935, 0.5662, 0.5512, 0.5662, 0.5512, 0.5579, 0.935, 0.5579, 0.9412, -0.05801, 0.935, -0.05801, 0.935, -0.06625, 0.9412, -0.06625, 0.935, -0.05801, 0.5512, -0.05802, 0.5512, -0.06625, 0.935, -0.06625, 0.9416, 1.632, 0.9416, 1.626, 0.9614, 1.626, 0.9614, 1.632, 0.9416, 1.626, 0.9416, 1.242, 0.9614, 1.242, 0.9614, 1.626, -0.1063, 0.4507, -0.1063, 0.4569, -0.1145, 0.4569, -0.1145, 0.4507, -0.1063, 0.4569, -0.1063, 0.8407, -0.1145, 0.8407, -0.1145, 0.4569, 0.9614, 0.2358, 0.9614, 0.242, 0.9416, 0.242, 0.9416, 0.2358, 0.9614, 0.242, 0.9614, 0.6258, 0.9416, 0.6258, 0.9416, 0.242, 0.0723, 0.004099, 0.0723, 0.9959, -0.003141, 0.9959, -0.003138, 0.004098, 0.1165, 0.004099, 0.1165, 0.9959, 0.0723, 0.9959, 0.0723, 0.004099, 0.1604, 0.004099, 0.1604, 0.9959, 0.1165, 0.9959, 0.1165, 0.004099, 0.2038, 0.004099, 0.2038, 0.9959, 0.1604, 0.9959, 0.1604, 0.004099, 0.2468, 0.0041, 0.2468, 0.9959, 0.2038, 0.9959, 0.2038, 0.004099, 0.2893, 0.0041, 0.2893, 0.9959, 0.2468, 0.9959, 0.2468, 0.0041, 0.3312, 0.0041, 0.3312, 0.9959, 0.2893, 0.9959, 0.2893, 0.0041, 0.3726, 0.0041, 0.3726, 0.9959, 0.3312, 0.9959, 0.3312, 0.0041, 0.4135, 0.0041, 0.4135, 0.9959, 0.3726, 0.9959, 0.3726, 0.0041, 0.4543, 0.0041, 0.4543, 0.9959, 0.4135, 0.9959, 0.4135, 0.0041, 0.495, 0.0041, 0.495, 0.9959, 0.4543, 0.9959, 0.4543, 0.0041, 0.5357, 0.0041, 0.5357, 0.9959, 0.495, 0.9959, 0.495, 0.0041, 0.5764, 0.0041, 0.5764, 0.9959, 0.5357, 0.9959, 0.5357, 0.0041, 0.6174, 0.0041, 0.6174, 0.9959, 0.5764, 0.9959, 0.5764, 0.0041, 0.6588, 0.0041, 0.6588, 0.9959, 0.6174, 0.9959, 0.6174, 0.0041, 0.7007, 0.0041, 0.7007, 0.9959, 0.6588, 0.9959, 0.6588, 0.0041, 0.7432, 0.0041, 0.7432, 0.9959, 0.7007, 0.9959, 0.7007, 0.0041, 0.7861, 0.004099, 0.7861, 0.9959, 0.7432, 0.9959, 0.7432, 0.0041, 0.8296, 0.004099, 0.8296, 0.9959, 0.7861, 0.9959, 0.7861, 0.004099, 0.8735, 0.004099, 0.8735, 0.9959, 0.8296, 0.9959, 0.8296, 0.004099, 0.9177, 0.004099, 0.9177, 0.9959, 0.8735, 0.9959, 0.8735, 0.004099, 0.9931, 0.004098, 0.9931, 0.9959, 0.9177, 0.9959, 0.9177, 0.004099, -0.06731, -0.002592, -0.1084, 0.01985, -0.1145, 0.01557, -0.0674, -0.008718, 0.2965, 0.4421, 0.325, 0.4382, 0.3247, 0.4443, 0.2962, 0.4482, 0.1335, -0.0581, 0.105, -0.05412, 0.1053, -0.06021, 0.1338, -0.06419, 0.4973, 0.3866, 0.5384, 0.3642, 0.5445, 0.3685, 0.4974, 0.3928, -0.06896, 0.3618, -0.04089, 0.3753, -0.04115, 0.3815, -0.06983, 0.368, 0.3311, -0.0443, 0.3031, -0.05073, 0.3033, -0.05682, 0.3314, -0.05039, 0.1269, 0.4348, 0.1551, 0.4393, 0.1548, 0.4454, 0.1267, 0.4409, 0.5395, 0.05228, 0.499, 0.02225, 0.4998, 0.01603, 0.5445, 0.04833, -0.03853, -0.01344, -0.06731, -0.002592, -0.0674, -0.008718, -0.03827, -0.01957, 0.325, 0.4382, 0.3536, 0.4325, 0.3533, 0.4386, 0.3247, 0.4443, 0.1619, -0.06016, 0.1335, -0.0581, 0.1338, -0.06419, 0.1622, -0.06625, -0.04089, 0.3753, -0.01278, 0.388, -0.01304, 0.3941, -0.04115, 0.3815, 0.3591, -0.03618, 0.3311, -0.0443, 0.3314, -0.05039, 0.3593, -0.04227, 0.1551, 0.4393, 0.1833, 0.4417, 0.183, 0.4478, 0.1548, 0.4454, -0.009642, -0.0236, -0.03853, -0.01344, -0.03827, -0.01957, -0.009373, -0.02971, 0.3536, 0.4325, 0.3822, 0.4254, 0.3819, 0.4315, 0.3533, 0.4386, 0.1902, -0.06008, 0.1619, -0.06016, 0.1622, -0.06625, 0.1905, -0.06617, -0.01278, 0.388, 0.01514, 0.3998, 0.01488, 0.4059, -0.01304, 0.3941, 0.387, -0.02659, 0.3591, -0.03618, 0.3593, -0.04227, 0.3872, -0.03269, 0.1833, 0.4417, 0.2115, 0.4429, 0.2113, 0.449, 0.183, 0.4478, 0.01913, -0.03297, -0.009642, -0.0236, -0.009373, -0.02971, 0.01939, -0.03907, 0.3822, 0.4254, 0.4109, 0.417, 0.4106, 0.4231, 0.3819, 0.4315, 0.2185, -0.05886, 0.1902, -0.06008, 0.1905, -0.06617, 0.2187, -0.06494, 0.01514, 0.3998, 0.04302, 0.4106, 0.04276, 0.4167, 0.01488, 0.4059])
me_circle.materials.append(mat_standcolor)
me_circle.materials.append(mat_screen)
me_circle.materials.append(mat_monitorframe)
me_circle.use_remesh_preserve_volume = False
me_circle.use_remesh_preserve_attributes = False
me_circle.use_mirror_vertex_groups = False
me_circle.update()

# ---- objects
ob_circle = bpy.data.objects.new('Circle', me_circle)

# ---- transforms, parenting, visibility, modifiers, constraints
ob_circle.location = (0.0, 0.0, 0.0)
ob_circle.lineart.crease_threshold = 0.0

# ---- collection membership
col_collection.objects.link(ob_circle)

# ---- scene / render settings (as saved in the file)
scene.frame_start = 1; scene.frame_end = 250; scene.frame_set(1)
scene.render.engine = 'BLENDER_EEVEE_NEXT'
scene.cycles.use_denoising = False
scene.cycles.samples = 128
scene.cycles.sampling_pattern = 'TABULATED_SOBOL'
scene.cycles.use_adaptive_sampling = False
scene.cycles.use_light_tree = False
scene.view_settings.view_transform = 'Filmic'
bpy.context.view_layer.update()

# ---- added for rendering (the .blend has no active camera and no usable light): camera, sun
cam_auto = bpy.data.cameras.new('AutoCamera')
cam_auto.lens = 50.0
cam_auto.sensor_width = 36.0
cam_auto.clip_end = 1000.0
ob_auto_camera = bpy.data.objects.new('AutoCamera', cam_auto)
scene.collection.objects.link(ob_auto_camera)
ob_auto_camera.location = (3.19683, -4.08931, 3.57843)
ob_auto_camera.rotation_euler = (1.09748, -7.21219e-08, 0.694738)
scene.camera = ob_auto_camera
light_auto_sun = bpy.data.lights.new('AutoSun', 'SUN')
light_auto_sun.energy = 3.0
light_auto_sun.angle = 0.0523599
ob_auto_sun = bpy.data.objects.new('AutoSun', light_auto_sun)
scene.collection.objects.link(ob_auto_sun)
ob_auto_sun.rotation_euler = (0.872665, 0.174533, 0.523599)
bpy.context.view_layer.update()
